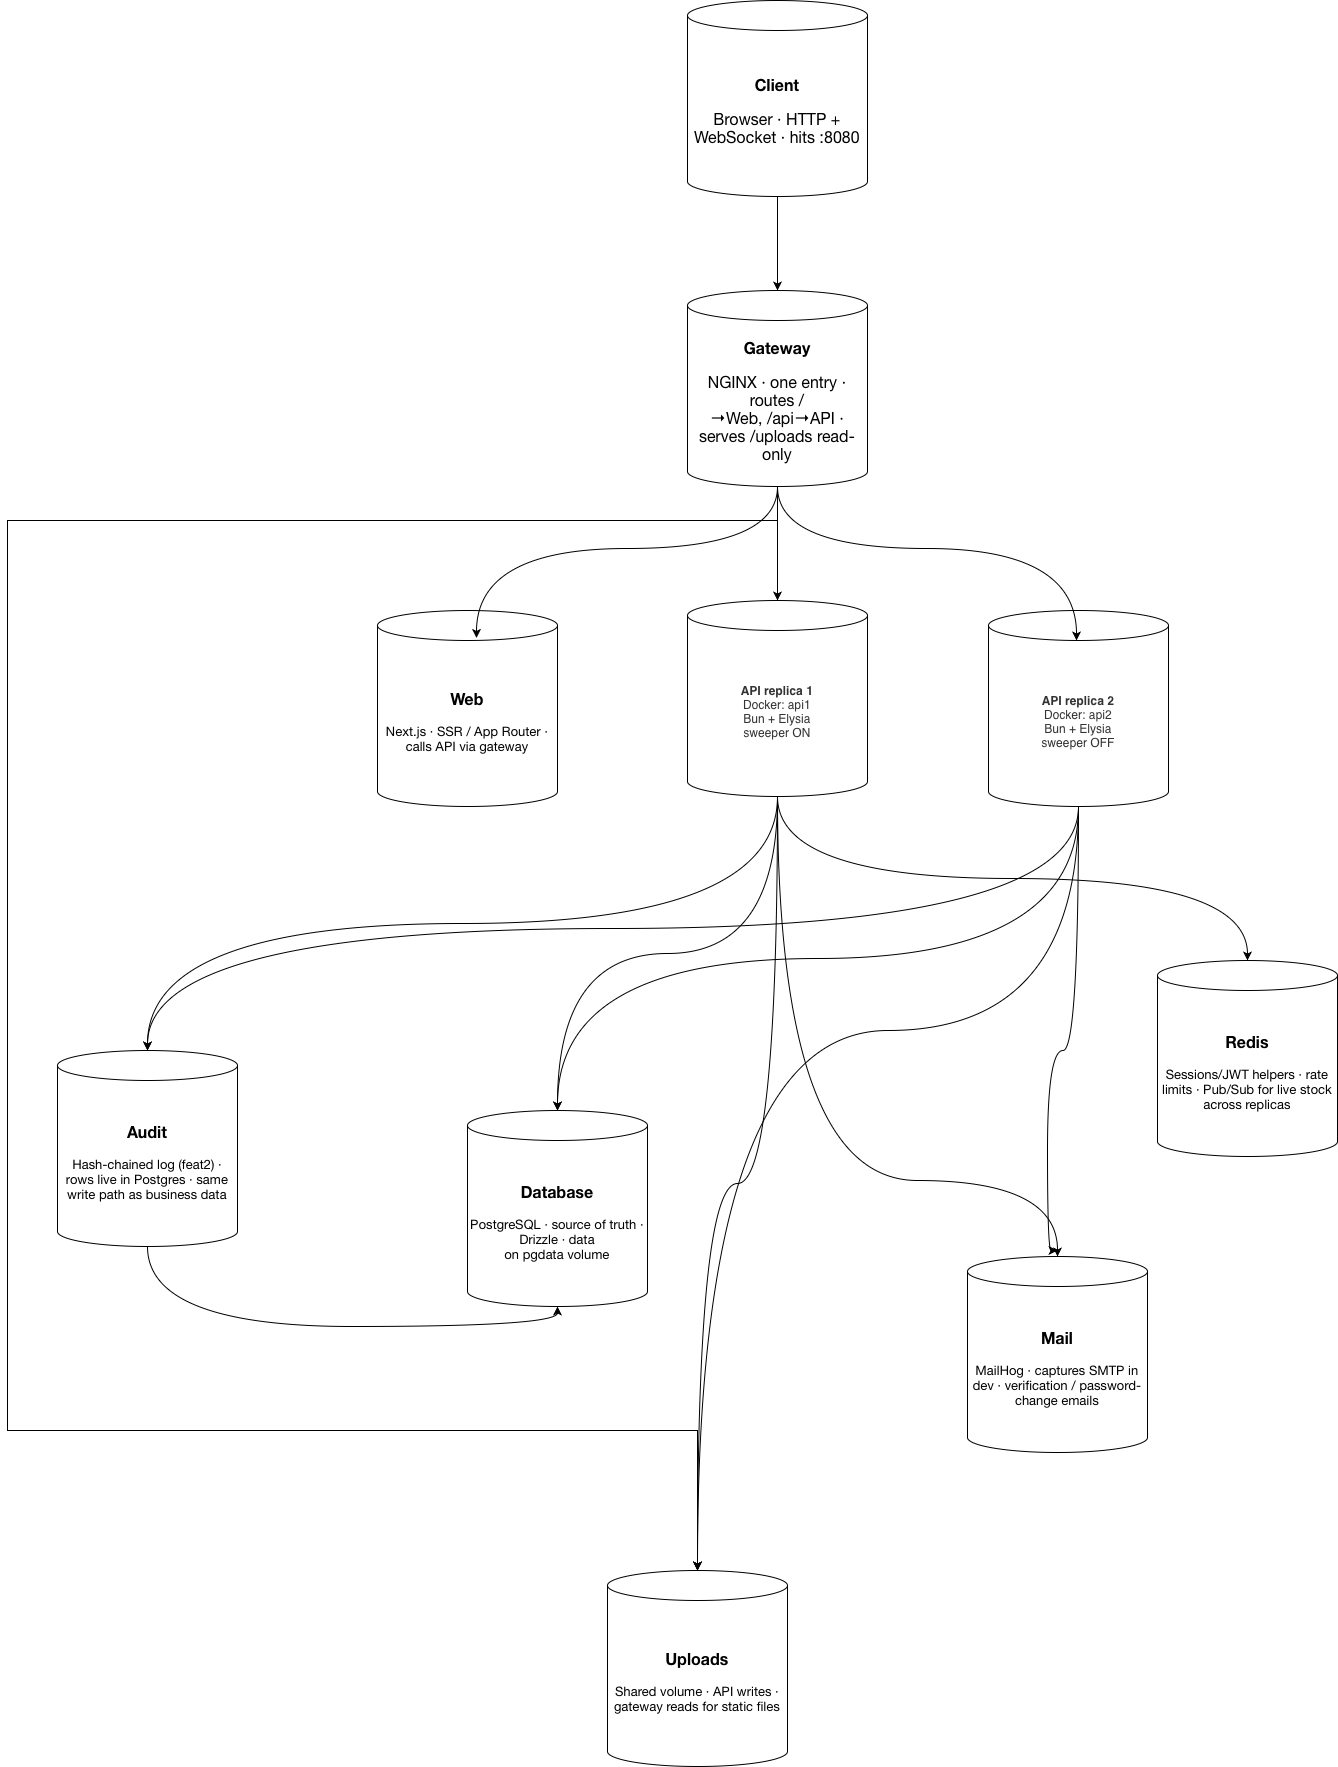

The diagram above was exported from draw.io. Its source (the exported page's mxGraphModel, read from the mxfile embedded in the PNG):
<mxGraphModel dx="549" dy="1148" grid="1" gridSize="10" guides="1" tooltips="1" connect="1" arrows="1" fold="1" page="1" pageScale="1" pageWidth="827" pageHeight="1169" math="0" shadow="0">
  <root>
    <mxCell id="0" />
    <mxCell id="1" parent="0" />
    <mxCell id="8i5UCcV69b9TBLiOlxHl-97" parent="1" style="shape=cylinder3;whiteSpace=wrap;html=1;boundedLbl=1;backgroundOutline=1;size=15;" value="&lt;p style=&quot;margin: 0px 0px 2px; font-style: normal; font-variant-caps: normal; font-width: normal; font-size: 16px; line-height: normal; font-family: &amp;quot;Helvetica Neue&amp;quot;; font-size-adjust: none; font-kerning: auto; font-variant-alternates: normal; font-variant-ligatures: normal; font-variant-numeric: normal; font-variant-east-asian: normal; font-variant-position: normal; font-variant-emoji: normal; font-feature-settings: normal; font-optical-sizing: auto; font-variation-settings: normal;&quot;&gt;&lt;b&gt;Web&lt;/b&gt;&lt;/p&gt;&lt;br/&gt;&lt;p style=&quot;margin: 0px; font-style: normal; font-variant-caps: normal; font-width: normal; font-size: 13px; line-height: normal; font-family: &amp;quot;Helvetica Neue&amp;quot;; font-size-adjust: none; font-kerning: auto; font-variant-alternates: normal; font-variant-ligatures: normal; font-variant-numeric: normal; font-variant-east-asian: normal; font-variant-position: normal; font-variant-emoji: normal; font-feature-settings: normal; font-optical-sizing: auto; font-variation-settings: normal;&quot;&gt;Next.js · SSR / App Router · calls API via gateway&lt;/p&gt;" vertex="1">
      <mxGeometry height="196" width="180" x="1870" y="1010" as="geometry" />
    </mxCell>
    <mxCell id="8i5UCcV69b9TBLiOlxHl-115" edge="1" parent="1" source="8i5UCcV69b9TBLiOlxHl-105" style="edgeStyle=orthogonalEdgeStyle;curved=1;rounded=0;orthogonalLoop=1;jettySize=auto;html=1;" target="8i5UCcV69b9TBLiOlxHl-106" value="">
      <mxGeometry relative="1" as="geometry" />
    </mxCell>
    <mxCell id="8i5UCcV69b9TBLiOlxHl-105" parent="1" style="shape=cylinder3;whiteSpace=wrap;html=1;boundedLbl=1;backgroundOutline=1;size=15;" value="&lt;p style=&quot;margin: 0px 0px 2px; font-style: normal; font-variant-caps: normal; font-width: normal; font-size: 16px; line-height: normal; font-family: &amp;quot;Helvetica Neue&amp;quot;; font-size-adjust: none; font-kerning: auto; font-variant-alternates: normal; font-variant-ligatures: normal; font-variant-numeric: normal; font-variant-east-asian: normal; font-variant-position: normal; font-variant-emoji: normal; font-feature-settings: normal; font-optical-sizing: auto; font-variation-settings: normal;&quot;&gt;&lt;b&gt;Client&lt;/b&gt;&lt;/p&gt;&lt;br&gt;&lt;p style=&quot;margin: 0px 0px 2px; font-style: normal; font-variant-caps: normal; font-width: normal; font-size: 16px; line-height: normal; font-family: &amp;quot;Helvetica Neue&amp;quot;; font-size-adjust: none; font-kerning: auto; font-variant-alternates: normal; font-variant-ligatures: normal; font-variant-numeric: normal; font-variant-east-asian: normal; font-variant-position: normal; font-variant-emoji: normal; font-feature-settings: normal; font-optical-sizing: auto; font-variation-settings: normal;&quot;&gt;Browser · HTTP + WebSocket · hits&amp;nbsp;:8080&lt;/p&gt;" vertex="1">
      <mxGeometry height="196" width="180" x="2180" y="400" as="geometry" />
    </mxCell>
    <mxCell id="8i5UCcV69b9TBLiOlxHl-117" edge="1" parent="1" source="8i5UCcV69b9TBLiOlxHl-106" style="edgeStyle=orthogonalEdgeStyle;rounded=0;orthogonalLoop=1;jettySize=auto;html=1;" target="8i5UCcV69b9TBLiOlxHl-116" value="">
      <mxGeometry relative="1" as="geometry" />
    </mxCell>
    <mxCell id="8i5UCcV69b9TBLiOlxHl-131" edge="1" parent="1" source="8i5UCcV69b9TBLiOlxHl-106" style="edgeStyle=orthogonalEdgeStyle;rounded=0;orthogonalLoop=1;jettySize=auto;html=1;exitX=0.5;exitY=1;exitDx=0;exitDy=0;exitPerimeter=0;entryX=0.5;entryY=0;entryDx=0;entryDy=0;entryPerimeter=0;" target="8i5UCcV69b9TBLiOlxHl-114">
      <mxGeometry relative="1" as="geometry">
        <Array as="points">
          <mxPoint x="2270" y="920" />
          <mxPoint x="1500" y="920" />
          <mxPoint x="1500" y="1830" />
          <mxPoint x="2190" y="1830" />
        </Array>
      </mxGeometry>
    </mxCell>
    <mxCell id="8i5UCcV69b9TBLiOlxHl-106" parent="1" style="shape=cylinder3;whiteSpace=wrap;html=1;boundedLbl=1;backgroundOutline=1;size=15;" value="&lt;p style=&quot;margin: 0px 0px 2px; font-style: normal; font-variant-caps: normal; font-width: normal; font-size: 16px; line-height: normal; font-family: &amp;quot;Helvetica Neue&amp;quot;; font-size-adjust: none; font-kerning: auto; font-variant-alternates: normal; font-variant-ligatures: normal; font-variant-numeric: normal; font-variant-east-asian: normal; font-variant-position: normal; font-variant-emoji: normal; font-feature-settings: normal; font-optical-sizing: auto; font-variation-settings: normal;&quot;&gt;&lt;b&gt;Gateway&lt;/b&gt;&lt;/p&gt;&lt;br&gt;&lt;p style=&quot;margin: 0px 0px 2px; font-style: normal; font-variant-caps: normal; font-width: normal; font-size: 16px; line-height: normal; font-family: &amp;quot;Helvetica Neue&amp;quot;; font-size-adjust: none; font-kerning: auto; font-variant-alternates: normal; font-variant-ligatures: normal; font-variant-numeric: normal; font-variant-east-asian: normal; font-variant-position: normal; font-variant-emoji: normal; font-feature-settings: normal; font-optical-sizing: auto; font-variation-settings: normal;&quot;&gt;NGINX · one entry · routes&amp;nbsp;/→Web,&amp;nbsp;/api→API · serves&amp;nbsp;/uploads&amp;nbsp;read-only&lt;/p&gt;" vertex="1">
      <mxGeometry height="196" width="180" x="2180" y="690" as="geometry" />
    </mxCell>
    <mxCell id="8i5UCcV69b9TBLiOlxHl-140" edge="1" parent="1" source="8i5UCcV69b9TBLiOlxHl-108" style="edgeStyle=orthogonalEdgeStyle;curved=1;rounded=0;orthogonalLoop=1;jettySize=auto;html=1;exitX=0.5;exitY=1;exitDx=0;exitDy=0;exitPerimeter=0;">
      <mxGeometry relative="1" as="geometry">
        <Array as="points">
          <mxPoint x="2571" y="1450" />
          <mxPoint x="2540" y="1450" />
          <mxPoint x="2540" y="1650" />
        </Array>
        <mxPoint x="2550" y="1650" as="targetPoint" />
      </mxGeometry>
    </mxCell>
    <mxCell id="8i5UCcV69b9TBLiOlxHl-143" edge="1" parent="1" source="8i5UCcV69b9TBLiOlxHl-108" style="edgeStyle=orthogonalEdgeStyle;curved=1;rounded=0;orthogonalLoop=1;jettySize=auto;html=1;exitX=0.5;exitY=1;exitDx=0;exitDy=0;exitPerimeter=0;entryX=0.5;entryY=0;entryDx=0;entryDy=0;entryPerimeter=0;" target="8i5UCcV69b9TBLiOlxHl-114">
      <mxGeometry relative="1" as="geometry">
        <Array as="points">
          <mxPoint x="2571" y="1430" />
          <mxPoint x="2190" y="1430" />
        </Array>
        <mxPoint x="2190" y="1770" as="targetPoint" />
      </mxGeometry>
    </mxCell>
    <mxCell id="8i5UCcV69b9TBLiOlxHl-108" parent="1" style="shape=cylinder3;whiteSpace=wrap;html=1;boundedLbl=1;backgroundOutline=1;size=15;" value="&lt;span style=&quot;caret-color: rgb(51, 51, 51); color: rgb(51, 51, 51);&quot;&gt;&lt;b&gt;API replica 2&lt;/b&gt;&lt;/span&gt;&lt;br style=&quot;padding: 0px; margin: 0px; caret-color: rgb(51, 51, 51); color: rgb(51, 51, 51);&quot;&gt;&lt;span style=&quot;caret-color: rgb(51, 51, 51); color: rgb(51, 51, 51);&quot;&gt;Docker: api2&lt;/span&gt;&lt;br style=&quot;padding: 0px; margin: 0px; caret-color: rgb(51, 51, 51); color: rgb(51, 51, 51);&quot;&gt;&lt;span style=&quot;caret-color: rgb(51, 51, 51); color: rgb(51, 51, 51);&quot;&gt;Bun + Elysia&lt;/span&gt;&lt;br style=&quot;padding: 0px; margin: 0px; caret-color: rgb(51, 51, 51); color: rgb(51, 51, 51);&quot;&gt;&lt;span style=&quot;caret-color: rgb(51, 51, 51); color: rgb(51, 51, 51);&quot;&gt;sweeper OFF&lt;/span&gt;" vertex="1">
      <mxGeometry height="196" width="180" x="2481" y="1010" as="geometry" />
    </mxCell>
    <mxCell id="8i5UCcV69b9TBLiOlxHl-109" parent="1" style="shape=cylinder3;whiteSpace=wrap;html=1;boundedLbl=1;backgroundOutline=1;size=15;" value="&lt;p style=&quot;margin: 0px 0px 2px; font-style: normal; font-variant-caps: normal; font-width: normal; font-size: 16px; line-height: normal; font-family: &amp;quot;Helvetica Neue&amp;quot;; font-size-adjust: none; font-kerning: auto; font-variant-alternates: normal; font-variant-ligatures: normal; font-variant-numeric: normal; font-variant-east-asian: normal; font-variant-position: normal; font-variant-emoji: normal; font-feature-settings: normal; font-optical-sizing: auto; font-variation-settings: normal;&quot;&gt;&lt;b&gt;Audit&lt;/b&gt;&lt;/p&gt;&lt;br/&gt;&lt;p style=&quot;margin: 0px; font-style: normal; font-variant-caps: normal; font-width: normal; font-size: 13px; line-height: normal; font-family: &amp;quot;Helvetica Neue&amp;quot;; font-size-adjust: none; font-kerning: auto; font-variant-alternates: normal; font-variant-ligatures: normal; font-variant-numeric: normal; font-variant-east-asian: normal; font-variant-position: normal; font-variant-emoji: normal; font-feature-settings: normal; font-optical-sizing: auto; font-variation-settings: normal;&quot;&gt;Hash-chained log (feat2) · rows live in Postgres · same write path as business data&lt;/p&gt;" vertex="1">
      <mxGeometry height="196" width="180" x="1550" y="1450" as="geometry" />
    </mxCell>
    <mxCell id="8i5UCcV69b9TBLiOlxHl-110" parent="1" style="shape=cylinder3;whiteSpace=wrap;html=1;boundedLbl=1;backgroundOutline=1;size=15;" value="&lt;p style=&quot;margin: 0px 0px 2px; font-style: normal; font-variant-caps: normal; font-width: normal; font-size: 16px; line-height: normal; font-family: &amp;quot;Helvetica Neue&amp;quot;; font-size-adjust: none; font-kerning: auto; font-variant-alternates: normal; font-variant-ligatures: normal; font-variant-numeric: normal; font-variant-east-asian: normal; font-variant-position: normal; font-variant-emoji: normal; font-feature-settings: normal; font-optical-sizing: auto; font-variation-settings: normal;&quot;&gt;&lt;b&gt;Database&lt;/b&gt;&lt;/p&gt;&lt;br/&gt;&lt;p style=&quot;margin: 0px; font-style: normal; font-variant-caps: normal; font-width: normal; font-size: 13px; line-height: normal; font-family: &amp;quot;Helvetica Neue&amp;quot;; font-size-adjust: none; font-kerning: auto; font-variant-alternates: normal; font-variant-ligatures: normal; font-variant-numeric: normal; font-variant-east-asian: normal; font-variant-position: normal; font-variant-emoji: normal; font-feature-settings: normal; font-optical-sizing: auto; font-variation-settings: normal;&quot;&gt;PostgreSQL · source of truth · Drizzle · data on&amp;nbsp;pgdata&amp;nbsp;volume&lt;/p&gt;" vertex="1">
      <mxGeometry height="196" width="180" x="1960" y="1510" as="geometry" />
    </mxCell>
    <mxCell id="8i5UCcV69b9TBLiOlxHl-112" parent="1" style="shape=cylinder3;whiteSpace=wrap;html=1;boundedLbl=1;backgroundOutline=1;size=15;" value="&lt;p style=&quot;margin: 0px 0px 2px; font-style: normal; font-variant-caps: normal; font-width: normal; font-size: 16px; line-height: normal; font-family: &amp;quot;Helvetica Neue&amp;quot;; font-size-adjust: none; font-kerning: auto; font-variant-alternates: normal; font-variant-ligatures: normal; font-variant-numeric: normal; font-variant-east-asian: normal; font-variant-position: normal; font-variant-emoji: normal; font-feature-settings: normal; font-optical-sizing: auto; font-variation-settings: normal;&quot;&gt;&lt;b&gt;Redis&lt;/b&gt;&lt;/p&gt;&lt;br/&gt;&lt;p style=&quot;margin: 0px; font-style: normal; font-variant-caps: normal; font-width: normal; font-size: 13px; line-height: normal; font-family: &amp;quot;Helvetica Neue&amp;quot;; font-size-adjust: none; font-kerning: auto; font-variant-alternates: normal; font-variant-ligatures: normal; font-variant-numeric: normal; font-variant-east-asian: normal; font-variant-position: normal; font-variant-emoji: normal; font-feature-settings: normal; font-optical-sizing: auto; font-variation-settings: normal;&quot;&gt;Sessions/JWT helpers · rate limits · Pub/Sub for live stock across replicas&lt;/p&gt;" vertex="1">
      <mxGeometry height="196" width="180" x="2650" y="1360" as="geometry" />
    </mxCell>
    <mxCell id="8i5UCcV69b9TBLiOlxHl-113" parent="1" style="shape=cylinder3;whiteSpace=wrap;html=1;boundedLbl=1;backgroundOutline=1;size=15;" value="&lt;p style=&quot;margin: 0px 0px 2px; font-style: normal; font-variant-caps: normal; font-width: normal; font-size: 16px; line-height: normal; font-family: &amp;quot;Helvetica Neue&amp;quot;; font-size-adjust: none; font-kerning: auto; font-variant-alternates: normal; font-variant-ligatures: normal; font-variant-numeric: normal; font-variant-east-asian: normal; font-variant-position: normal; font-variant-emoji: normal; font-feature-settings: normal; font-optical-sizing: auto; font-variation-settings: normal;&quot;&gt;&lt;b&gt;Mail&lt;/b&gt;&lt;/p&gt;&lt;br/&gt;&lt;p style=&quot;margin: 0px; font-style: normal; font-variant-caps: normal; font-width: normal; font-size: 13px; line-height: normal; font-family: &amp;quot;Helvetica Neue&amp;quot;; font-size-adjust: none; font-kerning: auto; font-variant-alternates: normal; font-variant-ligatures: normal; font-variant-numeric: normal; font-variant-east-asian: normal; font-variant-position: normal; font-variant-emoji: normal; font-feature-settings: normal; font-optical-sizing: auto; font-variation-settings: normal;&quot;&gt;MailHog · captures SMTP in dev · verification / password-change emails&lt;/p&gt;" vertex="1">
      <mxGeometry height="196" width="180" x="2460" y="1656" as="geometry" />
    </mxCell>
    <mxCell id="8i5UCcV69b9TBLiOlxHl-114" parent="1" style="shape=cylinder3;whiteSpace=wrap;html=1;boundedLbl=1;backgroundOutline=1;size=15;" value="&lt;p style=&quot;margin: 0px 0px 2px; font-style: normal; font-variant-caps: normal; font-width: normal; font-size: 16px; line-height: normal; font-family: &amp;quot;Helvetica Neue&amp;quot;; font-size-adjust: none; font-kerning: auto; font-variant-alternates: normal; font-variant-ligatures: normal; font-variant-numeric: normal; font-variant-east-asian: normal; font-variant-position: normal; font-variant-emoji: normal; font-feature-settings: normal; font-optical-sizing: auto; font-variation-settings: normal;&quot;&gt;&lt;b&gt;Uploads&lt;/b&gt;&lt;/p&gt;&lt;br/&gt;&lt;p style=&quot;margin: 0px; font-style: normal; font-variant-caps: normal; font-width: normal; font-size: 13px; line-height: normal; font-family: &amp;quot;Helvetica Neue&amp;quot;; font-size-adjust: none; font-kerning: auto; font-variant-alternates: normal; font-variant-ligatures: normal; font-variant-numeric: normal; font-variant-east-asian: normal; font-variant-position: normal; font-variant-emoji: normal; font-feature-settings: normal; font-optical-sizing: auto; font-variation-settings: normal;&quot;&gt;Shared volume · API writes · gateway reads for static files&lt;/p&gt;" vertex="1">
      <mxGeometry height="196" width="180" x="2100" y="1970" as="geometry" />
    </mxCell>
    <mxCell id="8i5UCcV69b9TBLiOlxHl-132" edge="1" parent="1" source="8i5UCcV69b9TBLiOlxHl-116" style="edgeStyle=orthogonalEdgeStyle;curved=1;rounded=0;orthogonalLoop=1;jettySize=auto;html=1;exitX=0.5;exitY=1;exitDx=0;exitDy=0;exitPerimeter=0;" target="8i5UCcV69b9TBLiOlxHl-109">
      <mxGeometry relative="1" as="geometry" />
    </mxCell>
    <mxCell id="8i5UCcV69b9TBLiOlxHl-136" edge="1" parent="1" source="8i5UCcV69b9TBLiOlxHl-116" style="edgeStyle=orthogonalEdgeStyle;curved=1;rounded=0;orthogonalLoop=1;jettySize=auto;html=1;exitX=0.5;exitY=1;exitDx=0;exitDy=0;exitPerimeter=0;" target="8i5UCcV69b9TBLiOlxHl-110">
      <mxGeometry relative="1" as="geometry" />
    </mxCell>
    <mxCell id="8i5UCcV69b9TBLiOlxHl-142" edge="1" parent="1" source="8i5UCcV69b9TBLiOlxHl-116" style="edgeStyle=orthogonalEdgeStyle;curved=1;rounded=0;orthogonalLoop=1;jettySize=auto;html=1;exitX=0.5;exitY=1;exitDx=0;exitDy=0;exitPerimeter=0;" target="8i5UCcV69b9TBLiOlxHl-114">
      <mxGeometry relative="1" as="geometry" />
    </mxCell>
    <mxCell id="8i5UCcV69b9TBLiOlxHl-116" parent="1" style="shape=cylinder3;whiteSpace=wrap;html=1;boundedLbl=1;backgroundOutline=1;size=15;" value="&lt;span style=&quot;caret-color: rgb(51, 51, 51); color: rgb(51, 51, 51);&quot;&gt;&lt;b&gt;API replica 1&lt;/b&gt;&lt;/span&gt;&lt;br style=&quot;padding: 0px; margin: 0px; caret-color: rgb(51, 51, 51); color: rgb(51, 51, 51);&quot;&gt;&lt;span style=&quot;caret-color: rgb(51, 51, 51); color: rgb(51, 51, 51);&quot;&gt;Docker: api1&lt;/span&gt;&lt;br style=&quot;padding: 0px; margin: 0px; caret-color: rgb(51, 51, 51); color: rgb(51, 51, 51);&quot;&gt;&lt;span style=&quot;caret-color: rgb(51, 51, 51); color: rgb(51, 51, 51);&quot;&gt;Bun + Elysia&lt;/span&gt;&lt;br style=&quot;padding: 0px; margin: 0px; caret-color: rgb(51, 51, 51); color: rgb(51, 51, 51);&quot;&gt;&lt;span style=&quot;caret-color: rgb(51, 51, 51); color: rgb(51, 51, 51);&quot;&gt;sweeper ON&lt;/span&gt;" vertex="1">
      <mxGeometry height="196" width="180" x="2180" y="1000" as="geometry" />
    </mxCell>
    <mxCell id="8i5UCcV69b9TBLiOlxHl-118" edge="1" parent="1" source="8i5UCcV69b9TBLiOlxHl-106" style="edgeStyle=orthogonalEdgeStyle;rounded=0;orthogonalLoop=1;jettySize=auto;html=1;exitX=0.5;exitY=1;exitDx=0;exitDy=0;exitPerimeter=0;entryX=0.55;entryY=0.14;entryDx=0;entryDy=0;entryPerimeter=0;curved=1;" target="8i5UCcV69b9TBLiOlxHl-97">
      <mxGeometry relative="1" as="geometry" />
    </mxCell>
    <mxCell id="8i5UCcV69b9TBLiOlxHl-119" edge="1" parent="1" source="8i5UCcV69b9TBLiOlxHl-106" style="edgeStyle=orthogonalEdgeStyle;rounded=0;orthogonalLoop=1;jettySize=auto;html=1;exitX=0.5;exitY=1;exitDx=0;exitDy=0;exitPerimeter=0;entryX=0.489;entryY=0.153;entryDx=0;entryDy=0;entryPerimeter=0;curved=1;" target="8i5UCcV69b9TBLiOlxHl-108">
      <mxGeometry relative="1" as="geometry" />
    </mxCell>
    <mxCell id="8i5UCcV69b9TBLiOlxHl-134" edge="1" parent="1" source="8i5UCcV69b9TBLiOlxHl-108" style="edgeStyle=orthogonalEdgeStyle;curved=1;rounded=0;orthogonalLoop=1;jettySize=auto;html=1;exitX=0.5;exitY=1;exitDx=0;exitDy=0;exitPerimeter=0;entryX=0.5;entryY=0;entryDx=0;entryDy=0;entryPerimeter=0;" target="8i5UCcV69b9TBLiOlxHl-109">
      <mxGeometry relative="1" as="geometry" />
    </mxCell>
    <mxCell id="8i5UCcV69b9TBLiOlxHl-135" edge="1" parent="1" source="8i5UCcV69b9TBLiOlxHl-109" style="edgeStyle=orthogonalEdgeStyle;curved=1;rounded=0;orthogonalLoop=1;jettySize=auto;html=1;exitX=0.5;exitY=1;exitDx=0;exitDy=0;exitPerimeter=0;entryX=0.5;entryY=1;entryDx=0;entryDy=0;entryPerimeter=0;" target="8i5UCcV69b9TBLiOlxHl-110">
      <mxGeometry relative="1" as="geometry" />
    </mxCell>
    <mxCell id="8i5UCcV69b9TBLiOlxHl-137" edge="1" parent="1" source="8i5UCcV69b9TBLiOlxHl-108" style="edgeStyle=orthogonalEdgeStyle;curved=1;rounded=0;orthogonalLoop=1;jettySize=auto;html=1;exitX=0.5;exitY=1;exitDx=0;exitDy=0;exitPerimeter=0;entryX=0.5;entryY=0;entryDx=0;entryDy=0;entryPerimeter=0;" target="8i5UCcV69b9TBLiOlxHl-110">
      <mxGeometry relative="1" as="geometry" />
    </mxCell>
    <mxCell id="8i5UCcV69b9TBLiOlxHl-138" edge="1" parent="1" source="8i5UCcV69b9TBLiOlxHl-116" style="edgeStyle=orthogonalEdgeStyle;curved=1;rounded=0;orthogonalLoop=1;jettySize=auto;html=1;exitX=0.5;exitY=1;exitDx=0;exitDy=0;exitPerimeter=0;entryX=0.5;entryY=0;entryDx=0;entryDy=0;entryPerimeter=0;" target="8i5UCcV69b9TBLiOlxHl-112">
      <mxGeometry relative="1" as="geometry" />
    </mxCell>
    <mxCell id="8i5UCcV69b9TBLiOlxHl-139" edge="1" parent="1" source="8i5UCcV69b9TBLiOlxHl-116" style="edgeStyle=orthogonalEdgeStyle;curved=1;rounded=0;orthogonalLoop=1;jettySize=auto;html=1;exitX=0.5;exitY=1;exitDx=0;exitDy=0;exitPerimeter=0;entryX=0.5;entryY=0;entryDx=0;entryDy=0;entryPerimeter=0;" target="8i5UCcV69b9TBLiOlxHl-113">
      <mxGeometry relative="1" as="geometry">
        <Array as="points">
          <mxPoint x="2270" y="1580" />
        </Array>
        <mxPoint x="2270" y="1590" as="targetPoint" />
      </mxGeometry>
    </mxCell>
  </root>
</mxGraphModel>